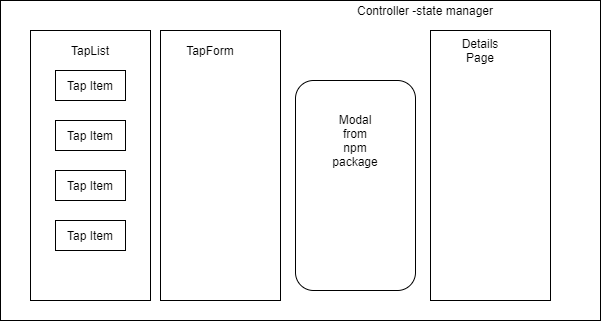

The diagram above was exported from draw.io. Its source (the exported page's mxGraphModel, read from the mxfile embedded in the PNG):
<mxGraphModel dx="828" dy="405" grid="1" gridSize="10" guides="1" tooltips="1" connect="1" arrows="1" fold="1" page="1" pageScale="1" pageWidth="850" pageHeight="1100" math="0" shadow="0">
  <root>
    <mxCell id="0" />
    <mxCell id="1" parent="0" />
    <mxCell id="BxOyB2o1oen8FpWH0a-8-1" value="" style="rounded=0;whiteSpace=wrap;html=1;" parent="1" vertex="1">
      <mxGeometry x="10" y="160" width="600" height="320" as="geometry" />
    </mxCell>
    <mxCell id="BxOyB2o1oen8FpWH0a-8-2" value="Controller -state manager" style="text;html=1;strokeColor=none;fillColor=none;align=center;verticalAlign=middle;whiteSpace=wrap;rounded=0;" parent="1" vertex="1">
      <mxGeometry x="340" y="160" width="190" height="20" as="geometry" />
    </mxCell>
    <mxCell id="BxOyB2o1oen8FpWH0a-8-4" value="" style="rounded=0;whiteSpace=wrap;html=1;" parent="1" vertex="1">
      <mxGeometry x="40" y="190" width="120" height="270" as="geometry" />
    </mxCell>
    <mxCell id="BxOyB2o1oen8FpWH0a-8-5" value="TapList" style="text;html=1;strokeColor=none;fillColor=none;align=center;verticalAlign=middle;whiteSpace=wrap;rounded=0;" parent="1" vertex="1">
      <mxGeometry x="80" y="200" width="40" height="20" as="geometry" />
    </mxCell>
    <mxCell id="BxOyB2o1oen8FpWH0a-8-6" value="Tap Item" style="rounded=0;whiteSpace=wrap;html=1;" parent="1" vertex="1">
      <mxGeometry x="65" y="230" width="70" height="30" as="geometry" />
    </mxCell>
    <mxCell id="BxOyB2o1oen8FpWH0a-8-7" value="Tap Item" style="rounded=0;whiteSpace=wrap;html=1;" parent="1" vertex="1">
      <mxGeometry x="65" y="280" width="70" height="30" as="geometry" />
    </mxCell>
    <mxCell id="BxOyB2o1oen8FpWH0a-8-8" value="Tap Item" style="rounded=0;whiteSpace=wrap;html=1;" parent="1" vertex="1">
      <mxGeometry x="65" y="330" width="70" height="30" as="geometry" />
    </mxCell>
    <mxCell id="BxOyB2o1oen8FpWH0a-8-9" value="Tap Item" style="rounded=0;whiteSpace=wrap;html=1;" parent="1" vertex="1">
      <mxGeometry x="65" y="380" width="70" height="30" as="geometry" />
    </mxCell>
    <mxCell id="BxOyB2o1oen8FpWH0a-8-10" value="" style="rounded=0;whiteSpace=wrap;html=1;" parent="1" vertex="1">
      <mxGeometry x="170" y="190" width="120" height="270" as="geometry" />
    </mxCell>
    <mxCell id="BxOyB2o1oen8FpWH0a-8-11" value="TapForm" style="text;html=1;strokeColor=none;fillColor=none;align=center;verticalAlign=middle;whiteSpace=wrap;rounded=0;" parent="1" vertex="1">
      <mxGeometry x="200" y="200" width="40" height="20" as="geometry" />
    </mxCell>
    <mxCell id="BxOyB2o1oen8FpWH0a-8-12" value="" style="rounded=0;whiteSpace=wrap;html=1;" parent="1" vertex="1">
      <mxGeometry x="440" y="190" width="120" height="270" as="geometry" />
    </mxCell>
    <mxCell id="BxOyB2o1oen8FpWH0a-8-13" value="Details Page" style="text;html=1;strokeColor=none;fillColor=none;align=center;verticalAlign=middle;whiteSpace=wrap;rounded=0;" parent="1" vertex="1">
      <mxGeometry x="470" y="200" width="40" height="20" as="geometry" />
    </mxCell>
    <mxCell id="_3eLiBlc23sVwbfhkTxR-1" value="" style="rounded=1;whiteSpace=wrap;html=1;" parent="1" vertex="1">
      <mxGeometry x="305" y="240" width="120" height="210" as="geometry" />
    </mxCell>
    <mxCell id="_3eLiBlc23sVwbfhkTxR-2" value="Modal from npm package" style="text;html=1;strokeColor=none;fillColor=none;align=center;verticalAlign=middle;whiteSpace=wrap;rounded=0;" parent="1" vertex="1">
      <mxGeometry x="345" y="260" width="40" height="80" as="geometry" />
    </mxCell>
  </root>
</mxGraphModel>